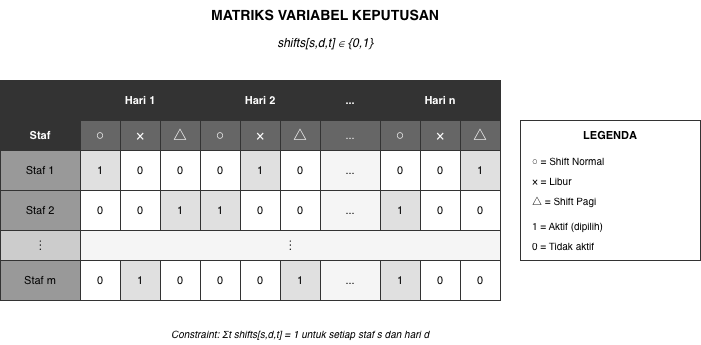

The diagram above was exported from draw.io. Its source (the exported page's mxGraphModel, read from the mxfile embedded in the PNG):
<mxGraphModel dx="1216" dy="814" grid="1" gridSize="10" guides="1" tooltips="1" connect="1" arrows="1" fold="1" page="1" pageScale="1" pageWidth="850" pageHeight="500" math="0" shadow="0">
  <root>
    <mxCell id="0" />
    <mxCell id="1" parent="0" />
    <mxCell id="title" parent="1" style="text;html=1;strokeColor=none;fillColor=none;align=center;verticalAlign=middle;whiteSpace=wrap;rounded=0;fontSize=14;fontStyle=1;" value="MATRIKS VARIABEL KEPUTUSAN" vertex="1">
      <mxGeometry height="30" width="300" x="275" y="20" as="geometry" />
    </mxCell>
    <mxCell id="formula" parent="1" style="text;html=1;strokeColor=none;fillColor=none;align=center;verticalAlign=middle;whiteSpace=wrap;rounded=0;fontSize=12;fontStyle=2;" value="shifts[s,d,t] ∈ {0,1}" vertex="1">
      <mxGeometry height="25" width="200" x="325" y="50" as="geometry" />
    </mxCell>
    <mxCell id="h-empty" parent="1" style="rounded=0;whiteSpace=wrap;html=1;fillColor=#333333;strokeColor=#333333;" value="" vertex="1">
      <mxGeometry height="40" width="80" x="100" y="100" as="geometry" />
    </mxCell>
    <mxCell id="h-d1" parent="1" style="rounded=0;whiteSpace=wrap;html=1;fillColor=#333333;strokeColor=#333333;fontColor=#ffffff;fontSize=11;fontStyle=1;" value="Hari 1" vertex="1">
      <mxGeometry height="40" width="120" x="180" y="100" as="geometry" />
    </mxCell>
    <mxCell id="h-d2" parent="1" style="rounded=0;whiteSpace=wrap;html=1;fillColor=#333333;strokeColor=#333333;fontColor=#ffffff;fontSize=11;fontStyle=1;" value="Hari 2" vertex="1">
      <mxGeometry height="40" width="120" x="300" y="100" as="geometry" />
    </mxCell>
    <mxCell id="h-dots" parent="1" style="rounded=0;whiteSpace=wrap;html=1;fillColor=#333333;strokeColor=#333333;fontColor=#ffffff;fontSize=11;fontStyle=1;" value="..." vertex="1">
      <mxGeometry height="40" width="60" x="420" y="100" as="geometry" />
    </mxCell>
    <mxCell id="h-dn" parent="1" style="rounded=0;whiteSpace=wrap;html=1;fillColor=#333333;strokeColor=#333333;fontColor=#ffffff;fontSize=11;fontStyle=1;" value="Hari n" vertex="1">
      <mxGeometry height="40" width="120" x="480" y="100" as="geometry" />
    </mxCell>
    <mxCell id="sh1-1" parent="1" style="rounded=0;whiteSpace=wrap;html=1;fillColor=#666666;strokeColor=#333333;fontColor=#ffffff;fontSize=14;" value="○" vertex="1">
      <mxGeometry height="30" width="40" x="180" y="140" as="geometry" />
    </mxCell>
    <mxCell id="sh1-2" parent="1" style="rounded=0;whiteSpace=wrap;html=1;fillColor=#666666;strokeColor=#333333;fontColor=#ffffff;fontSize=14;" value="×" vertex="1">
      <mxGeometry height="30" width="40" x="220" y="140" as="geometry" />
    </mxCell>
    <mxCell id="sh1-3" parent="1" style="rounded=0;whiteSpace=wrap;html=1;fillColor=#666666;strokeColor=#333333;fontColor=#ffffff;fontSize=14;" value="△" vertex="1">
      <mxGeometry height="30" width="40" x="260" y="140" as="geometry" />
    </mxCell>
    <mxCell id="sh2-1" parent="1" style="rounded=0;whiteSpace=wrap;html=1;fillColor=#666666;strokeColor=#333333;fontColor=#ffffff;fontSize=14;" value="○" vertex="1">
      <mxGeometry height="30" width="40" x="300" y="140" as="geometry" />
    </mxCell>
    <mxCell id="sh2-2" parent="1" style="rounded=0;whiteSpace=wrap;html=1;fillColor=#666666;strokeColor=#333333;fontColor=#ffffff;fontSize=14;" value="×" vertex="1">
      <mxGeometry height="30" width="40" x="340" y="140" as="geometry" />
    </mxCell>
    <mxCell id="sh2-3" parent="1" style="rounded=0;whiteSpace=wrap;html=1;fillColor=#666666;strokeColor=#333333;fontColor=#ffffff;fontSize=14;" value="△" vertex="1">
      <mxGeometry height="30" width="40" x="380" y="140" as="geometry" />
    </mxCell>
    <mxCell id="sh-dots" parent="1" style="rounded=0;whiteSpace=wrap;html=1;fillColor=#666666;strokeColor=#333333;fontColor=#ffffff;fontSize=11;" value="..." vertex="1">
      <mxGeometry height="30" width="60" x="420" y="140" as="geometry" />
    </mxCell>
    <mxCell id="shn-1" parent="1" style="rounded=0;whiteSpace=wrap;html=1;fillColor=#666666;strokeColor=#333333;fontColor=#ffffff;fontSize=14;" value="○" vertex="1">
      <mxGeometry height="30" width="40" x="480" y="140" as="geometry" />
    </mxCell>
    <mxCell id="shn-2" parent="1" style="rounded=0;whiteSpace=wrap;html=1;fillColor=#666666;strokeColor=#333333;fontColor=#ffffff;fontSize=14;" value="×" vertex="1">
      <mxGeometry height="30" width="40" x="520" y="140" as="geometry" />
    </mxCell>
    <mxCell id="shn-3" parent="1" style="rounded=0;whiteSpace=wrap;html=1;fillColor=#666666;strokeColor=#333333;fontColor=#ffffff;fontSize=14;" value="△" vertex="1">
      <mxGeometry height="30" width="40" x="560" y="140" as="geometry" />
    </mxCell>
    <mxCell id="staff-h" parent="1" style="rounded=0;whiteSpace=wrap;html=1;fillColor=#333333;strokeColor=#333333;fontColor=#ffffff;fontSize=11;fontStyle=1;" value="Staf" vertex="1">
      <mxGeometry height="30" width="80" x="100" y="140" as="geometry" />
    </mxCell>
    <mxCell id="s1" parent="1" style="rounded=0;whiteSpace=wrap;html=1;fillColor=#999999;strokeColor=#333333;fontColor=#000000;fontSize=11;" value="Staf 1" vertex="1">
      <mxGeometry height="40" width="80" x="100" y="170" as="geometry" />
    </mxCell>
    <mxCell id="s1d1-1" parent="1" style="rounded=0;whiteSpace=wrap;html=1;fillColor=#e0e0e0;strokeColor=#333333;fontSize=11;" value="1" vertex="1">
      <mxGeometry height="40" width="40" x="180" y="170" as="geometry" />
    </mxCell>
    <mxCell id="s1d1-2" parent="1" style="rounded=0;whiteSpace=wrap;html=1;fillColor=#ffffff;strokeColor=#333333;fontSize=11;" value="0" vertex="1">
      <mxGeometry height="40" width="40" x="220" y="170" as="geometry" />
    </mxCell>
    <mxCell id="s1d1-3" parent="1" style="rounded=0;whiteSpace=wrap;html=1;fillColor=#ffffff;strokeColor=#333333;fontSize=11;" value="0" vertex="1">
      <mxGeometry height="40" width="40" x="260" y="170" as="geometry" />
    </mxCell>
    <mxCell id="s1d2-1" parent="1" style="rounded=0;whiteSpace=wrap;html=1;fillColor=#ffffff;strokeColor=#333333;fontSize=11;" value="0" vertex="1">
      <mxGeometry height="40" width="40" x="300" y="170" as="geometry" />
    </mxCell>
    <mxCell id="s1d2-2" parent="1" style="rounded=0;whiteSpace=wrap;html=1;fillColor=#e0e0e0;strokeColor=#333333;fontSize=11;" value="1" vertex="1">
      <mxGeometry height="40" width="40" x="340" y="170" as="geometry" />
    </mxCell>
    <mxCell id="s1d2-3" parent="1" style="rounded=0;whiteSpace=wrap;html=1;fillColor=#ffffff;strokeColor=#333333;fontSize=11;" value="0" vertex="1">
      <mxGeometry height="40" width="40" x="380" y="170" as="geometry" />
    </mxCell>
    <mxCell id="s1-dots" parent="1" style="rounded=0;whiteSpace=wrap;html=1;fillColor=#f5f5f5;strokeColor=#333333;fontSize=11;" value="..." vertex="1">
      <mxGeometry height="40" width="60" x="420" y="170" as="geometry" />
    </mxCell>
    <mxCell id="s1dn-1" parent="1" style="rounded=0;whiteSpace=wrap;html=1;fillColor=#ffffff;strokeColor=#333333;fontSize=11;" value="0" vertex="1">
      <mxGeometry height="40" width="40" x="480" y="170" as="geometry" />
    </mxCell>
    <mxCell id="s1dn-2" parent="1" style="rounded=0;whiteSpace=wrap;html=1;fillColor=#ffffff;strokeColor=#333333;fontSize=11;" value="0" vertex="1">
      <mxGeometry height="40" width="40" x="520" y="170" as="geometry" />
    </mxCell>
    <mxCell id="s1dn-3" parent="1" style="rounded=0;whiteSpace=wrap;html=1;fillColor=#e0e0e0;strokeColor=#333333;fontSize=11;" value="1" vertex="1">
      <mxGeometry height="40" width="40" x="560" y="170" as="geometry" />
    </mxCell>
    <mxCell id="s2" parent="1" style="rounded=0;whiteSpace=wrap;html=1;fillColor=#999999;strokeColor=#333333;fontColor=#000000;fontSize=11;" value="Staf 2" vertex="1">
      <mxGeometry height="40" width="80" x="100" y="210" as="geometry" />
    </mxCell>
    <mxCell id="s2d1-1" parent="1" style="rounded=0;whiteSpace=wrap;html=1;fillColor=#ffffff;strokeColor=#333333;fontSize=11;" value="0" vertex="1">
      <mxGeometry height="40" width="40" x="180" y="210" as="geometry" />
    </mxCell>
    <mxCell id="s2d1-2" parent="1" style="rounded=0;whiteSpace=wrap;html=1;fillColor=#ffffff;strokeColor=#333333;fontSize=11;" value="0" vertex="1">
      <mxGeometry height="40" width="40" x="220" y="210" as="geometry" />
    </mxCell>
    <mxCell id="s2d1-3" parent="1" style="rounded=0;whiteSpace=wrap;html=1;fillColor=#e0e0e0;strokeColor=#333333;fontSize=11;" value="1" vertex="1">
      <mxGeometry height="40" width="40" x="260" y="210" as="geometry" />
    </mxCell>
    <mxCell id="s2d2-1" parent="1" style="rounded=0;whiteSpace=wrap;html=1;fillColor=#e0e0e0;strokeColor=#333333;fontSize=11;" value="1" vertex="1">
      <mxGeometry height="40" width="40" x="300" y="210" as="geometry" />
    </mxCell>
    <mxCell id="s2d2-2" parent="1" style="rounded=0;whiteSpace=wrap;html=1;fillColor=#ffffff;strokeColor=#333333;fontSize=11;" value="0" vertex="1">
      <mxGeometry height="40" width="40" x="340" y="210" as="geometry" />
    </mxCell>
    <mxCell id="s2d2-3" parent="1" style="rounded=0;whiteSpace=wrap;html=1;fillColor=#ffffff;strokeColor=#333333;fontSize=11;" value="0" vertex="1">
      <mxGeometry height="40" width="40" x="380" y="210" as="geometry" />
    </mxCell>
    <mxCell id="s2-dots" parent="1" style="rounded=0;whiteSpace=wrap;html=1;fillColor=#f5f5f5;strokeColor=#333333;fontSize=11;" value="..." vertex="1">
      <mxGeometry height="40" width="60" x="420" y="210" as="geometry" />
    </mxCell>
    <mxCell id="s2dn-1" parent="1" style="rounded=0;whiteSpace=wrap;html=1;fillColor=#e0e0e0;strokeColor=#333333;fontSize=11;" value="1" vertex="1">
      <mxGeometry height="40" width="40" x="480" y="210" as="geometry" />
    </mxCell>
    <mxCell id="s2dn-2" parent="1" style="rounded=0;whiteSpace=wrap;html=1;fillColor=#ffffff;strokeColor=#333333;fontSize=11;" value="0" vertex="1">
      <mxGeometry height="40" width="40" x="520" y="210" as="geometry" />
    </mxCell>
    <mxCell id="s2dn-3" parent="1" style="rounded=0;whiteSpace=wrap;html=1;fillColor=#ffffff;strokeColor=#333333;fontSize=11;" value="0" vertex="1">
      <mxGeometry height="40" width="40" x="560" y="210" as="geometry" />
    </mxCell>
    <mxCell id="dots-row" parent="1" style="rounded=0;whiteSpace=wrap;html=1;fillColor=#cccccc;strokeColor=#333333;fontSize=14;" value="⋮" vertex="1">
      <mxGeometry height="30" width="80" x="100" y="250" as="geometry" />
    </mxCell>
    <mxCell id="dots-cells" parent="1" style="rounded=0;whiteSpace=wrap;html=1;fillColor=#f5f5f5;strokeColor=#333333;fontSize=14;" value="⋮" vertex="1">
      <mxGeometry height="30" width="420" x="180" y="250" as="geometry" />
    </mxCell>
    <mxCell id="sm" parent="1" style="rounded=0;whiteSpace=wrap;html=1;fillColor=#999999;strokeColor=#333333;fontColor=#000000;fontSize=11;" value="Staf m" vertex="1">
      <mxGeometry height="40" width="80" x="100" y="280" as="geometry" />
    </mxCell>
    <mxCell id="smd1-1" parent="1" style="rounded=0;whiteSpace=wrap;html=1;fillColor=#ffffff;strokeColor=#333333;fontSize=11;" value="0" vertex="1">
      <mxGeometry height="40" width="40" x="180" y="280" as="geometry" />
    </mxCell>
    <mxCell id="smd1-2" parent="1" style="rounded=0;whiteSpace=wrap;html=1;fillColor=#e0e0e0;strokeColor=#333333;fontSize=11;" value="1" vertex="1">
      <mxGeometry height="40" width="40" x="220" y="280" as="geometry" />
    </mxCell>
    <mxCell id="smd1-3" parent="1" style="rounded=0;whiteSpace=wrap;html=1;fillColor=#ffffff;strokeColor=#333333;fontSize=11;" value="0" vertex="1">
      <mxGeometry height="40" width="40" x="260" y="280" as="geometry" />
    </mxCell>
    <mxCell id="smd2-1" parent="1" style="rounded=0;whiteSpace=wrap;html=1;fillColor=#ffffff;strokeColor=#333333;fontSize=11;" value="0" vertex="1">
      <mxGeometry height="40" width="40" x="300" y="280" as="geometry" />
    </mxCell>
    <mxCell id="smd2-2" parent="1" style="rounded=0;whiteSpace=wrap;html=1;fillColor=#ffffff;strokeColor=#333333;fontSize=11;" value="0" vertex="1">
      <mxGeometry height="40" width="40" x="340" y="280" as="geometry" />
    </mxCell>
    <mxCell id="smd2-3" parent="1" style="rounded=0;whiteSpace=wrap;html=1;fillColor=#e0e0e0;strokeColor=#333333;fontSize=11;" value="1" vertex="1">
      <mxGeometry height="40" width="40" x="380" y="280" as="geometry" />
    </mxCell>
    <mxCell id="sm-dots" parent="1" style="rounded=0;whiteSpace=wrap;html=1;fillColor=#f5f5f5;strokeColor=#333333;fontSize=11;" value="..." vertex="1">
      <mxGeometry height="40" width="60" x="420" y="280" as="geometry" />
    </mxCell>
    <mxCell id="smdn-1" parent="1" style="rounded=0;whiteSpace=wrap;html=1;fillColor=#e0e0e0;strokeColor=#333333;fontSize=11;" value="1" vertex="1">
      <mxGeometry height="40" width="40" x="480" y="280" as="geometry" />
    </mxCell>
    <mxCell id="smdn-2" parent="1" style="rounded=0;whiteSpace=wrap;html=1;fillColor=#ffffff;strokeColor=#333333;fontSize=11;" value="0" vertex="1">
      <mxGeometry height="40" width="40" x="520" y="280" as="geometry" />
    </mxCell>
    <mxCell id="smdn-3" parent="1" style="rounded=0;whiteSpace=wrap;html=1;fillColor=#ffffff;strokeColor=#333333;fontSize=11;" value="0" vertex="1">
      <mxGeometry height="40" width="40" x="560" y="280" as="geometry" />
    </mxCell>
    <mxCell id="legend-box" parent="1" style="rounded=0;whiteSpace=wrap;html=1;fillColor=none;strokeColor=#333333;strokeWidth=1;" value="" vertex="1">
      <mxGeometry height="140" width="180" x="620" y="140" as="geometry" />
    </mxCell>
    <mxCell id="legend-title" parent="1" style="text;html=1;strokeColor=none;fillColor=none;align=center;verticalAlign=middle;whiteSpace=wrap;rounded=0;fontSize=11;fontStyle=1;" value="LEGENDA" vertex="1">
      <mxGeometry height="20" width="180" x="620" y="145" as="geometry" />
    </mxCell>
    <mxCell id="leg1" parent="1" style="text;html=1;strokeColor=none;fillColor=none;align=left;verticalAlign=middle;whiteSpace=wrap;rounded=0;fontSize=10;" value="○ = Shift Normal" vertex="1">
      <mxGeometry height="20" width="160" x="630" y="170" as="geometry" />
    </mxCell>
    <mxCell id="leg2" parent="1" style="text;html=1;strokeColor=none;fillColor=none;align=left;verticalAlign=middle;whiteSpace=wrap;rounded=0;fontSize=10;" value="× = Libur" vertex="1">
      <mxGeometry height="20" width="160" x="630" y="190" as="geometry" />
    </mxCell>
    <mxCell id="leg3" parent="1" style="text;html=1;strokeColor=none;fillColor=none;align=left;verticalAlign=middle;whiteSpace=wrap;rounded=0;fontSize=10;" value="△ = Shift Pagi" vertex="1">
      <mxGeometry height="20" width="160" x="630" y="210" as="geometry" />
    </mxCell>
    <mxCell id="leg4" parent="1" style="text;html=1;strokeColor=none;fillColor=none;align=left;verticalAlign=middle;whiteSpace=wrap;rounded=0;fontSize=10;" value="1 = Aktif (dipilih)" vertex="1">
      <mxGeometry height="20" width="160" x="630" y="235" as="geometry" />
    </mxCell>
    <mxCell id="leg5" parent="1" style="text;html=1;strokeColor=none;fillColor=none;align=left;verticalAlign=middle;whiteSpace=wrap;rounded=0;fontSize=10;" value="0 = Tidak aktif" vertex="1">
      <mxGeometry height="20" width="160" x="630" y="255" as="geometry" />
    </mxCell>
    <mxCell id="note" parent="1" style="text;html=1;strokeColor=none;fillColor=none;align=center;verticalAlign=middle;whiteSpace=wrap;rounded=0;fontSize=10;fontStyle=2;" value="Constraint: Σt shifts[s,d,t] = 1 untuk setiap staf s dan hari d" vertex="1">
      <mxGeometry height="25" width="400" x="200" y="340" as="geometry" />
    </mxCell>
  </root>
</mxGraphModel>